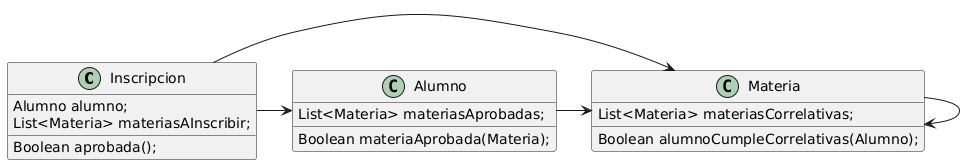

The diagram above was rendered by PlantUML. Its source (embedded in the PNG):
@startuml
class Inscripcion {

  Alumno alumno;
  List<Materia> materiasAInscribir;
  
  Boolean aprobada();
}

Inscripcion -> Alumno
Inscripcion -> Materia

class Materia {
  List<Materia> materiasCorrelativas;

  Boolean alumnoCumpleCorrelativas(Alumno);
}

Materia -> Materia

class Alumno {

List<Materia> materiasAprobadas;

Boolean materiaAprobada(Materia);
}

Alumno -> Materia
@enduml